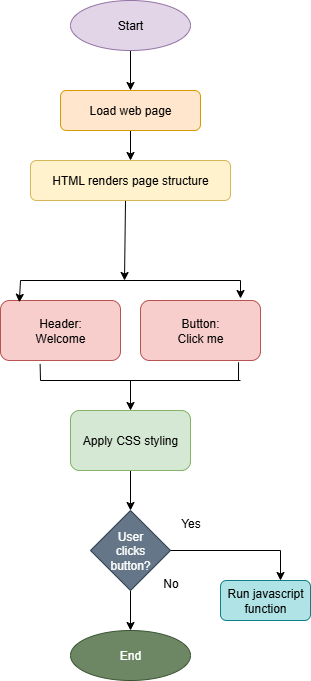

The diagram above was exported from draw.io. Its source (the exported page's mxGraphModel, read from the mxfile embedded in the PNG):
<mxGraphModel dx="1042" dy="562" grid="1" gridSize="10" guides="1" tooltips="1" connect="1" arrows="1" fold="1" page="1" pageScale="1" pageWidth="850" pageHeight="1100" math="0" shadow="0">
  <root>
    <mxCell id="0" />
    <mxCell id="1" parent="0" />
    <mxCell id="jyTUJWS0b_8wI2B05gw2-10" value="" style="edgeStyle=orthogonalEdgeStyle;rounded=0;orthogonalLoop=1;jettySize=auto;html=1;" edge="1" parent="1" source="jyTUJWS0b_8wI2B05gw2-1" target="jyTUJWS0b_8wI2B05gw2-2">
      <mxGeometry relative="1" as="geometry" />
    </mxCell>
    <mxCell id="jyTUJWS0b_8wI2B05gw2-1" value="Start" style="ellipse;whiteSpace=wrap;html=1;fillColor=#e1d5e7;strokeColor=#9673a6;" vertex="1" parent="1">
      <mxGeometry x="390" y="40" width="120" height="50" as="geometry" />
    </mxCell>
    <mxCell id="jyTUJWS0b_8wI2B05gw2-11" value="" style="edgeStyle=orthogonalEdgeStyle;rounded=0;orthogonalLoop=1;jettySize=auto;html=1;" edge="1" parent="1" source="jyTUJWS0b_8wI2B05gw2-2" target="jyTUJWS0b_8wI2B05gw2-3">
      <mxGeometry relative="1" as="geometry" />
    </mxCell>
    <mxCell id="jyTUJWS0b_8wI2B05gw2-2" value="Load web page" style="rounded=1;whiteSpace=wrap;html=1;fillColor=#ffe6cc;strokeColor=#d79b00;" vertex="1" parent="1">
      <mxGeometry x="380" y="130" width="140" height="40" as="geometry" />
    </mxCell>
    <mxCell id="jyTUJWS0b_8wI2B05gw2-3" value="HTML renders page structure" style="rounded=1;whiteSpace=wrap;html=1;fillColor=#fff2cc;strokeColor=#d6b656;" vertex="1" parent="1">
      <mxGeometry x="350" y="200" width="200" height="40" as="geometry" />
    </mxCell>
    <mxCell id="jyTUJWS0b_8wI2B05gw2-4" value="Header:&lt;div&gt;Welcome&lt;/div&gt;" style="rounded=1;whiteSpace=wrap;html=1;fillColor=#f8cecc;strokeColor=#b85450;" vertex="1" parent="1">
      <mxGeometry x="320" y="340" width="120" height="60" as="geometry" />
    </mxCell>
    <mxCell id="jyTUJWS0b_8wI2B05gw2-5" value="Button:&lt;div&gt;Click me&lt;/div&gt;" style="rounded=1;whiteSpace=wrap;html=1;fillColor=#f8cecc;strokeColor=#b85450;" vertex="1" parent="1">
      <mxGeometry x="460" y="340" width="120" height="60" as="geometry" />
    </mxCell>
    <mxCell id="jyTUJWS0b_8wI2B05gw2-12" value="" style="edgeStyle=orthogonalEdgeStyle;rounded=0;orthogonalLoop=1;jettySize=auto;html=1;" edge="1" parent="1" source="jyTUJWS0b_8wI2B05gw2-6" target="jyTUJWS0b_8wI2B05gw2-7">
      <mxGeometry relative="1" as="geometry" />
    </mxCell>
    <mxCell id="jyTUJWS0b_8wI2B05gw2-6" value="Apply CSS styling" style="rounded=1;whiteSpace=wrap;html=1;fillColor=#d5e8d4;strokeColor=#82b366;" vertex="1" parent="1">
      <mxGeometry x="390" y="450" width="120" height="60" as="geometry" />
    </mxCell>
    <mxCell id="jyTUJWS0b_8wI2B05gw2-13" value="" style="edgeStyle=orthogonalEdgeStyle;rounded=0;orthogonalLoop=1;jettySize=auto;html=1;" edge="1" parent="1" source="jyTUJWS0b_8wI2B05gw2-7" target="jyTUJWS0b_8wI2B05gw2-9">
      <mxGeometry relative="1" as="geometry" />
    </mxCell>
    <mxCell id="jyTUJWS0b_8wI2B05gw2-7" value="User&lt;div&gt;clicks&lt;/div&gt;&lt;div&gt;button?&lt;/div&gt;" style="rhombus;whiteSpace=wrap;html=1;fillColor=#647687;fontColor=#ffffff;strokeColor=#314354;" vertex="1" parent="1">
      <mxGeometry x="410" y="550" width="80" height="80" as="geometry" />
    </mxCell>
    <mxCell id="jyTUJWS0b_8wI2B05gw2-8" value="Run javascript&lt;div&gt;function&lt;/div&gt;" style="rounded=1;whiteSpace=wrap;html=1;fillColor=#b0e3e6;strokeColor=#0e8088;" vertex="1" parent="1">
      <mxGeometry x="540" y="620" width="90" height="40" as="geometry" />
    </mxCell>
    <mxCell id="jyTUJWS0b_8wI2B05gw2-9" value="End" style="ellipse;whiteSpace=wrap;html=1;fillColor=#6d8764;fontColor=#ffffff;strokeColor=#3A5431;" vertex="1" parent="1">
      <mxGeometry x="390" y="670" width="120" height="50" as="geometry" />
    </mxCell>
    <mxCell id="jyTUJWS0b_8wI2B05gw2-15" value="" style="endArrow=none;html=1;rounded=0;" edge="1" parent="1">
      <mxGeometry width="50" height="50" relative="1" as="geometry">
        <mxPoint x="340" y="320" as="sourcePoint" />
        <mxPoint x="560" y="320" as="targetPoint" />
      </mxGeometry>
    </mxCell>
    <mxCell id="jyTUJWS0b_8wI2B05gw2-17" value="" style="endArrow=classic;html=1;rounded=0;exitX=0.475;exitY=1.01;exitDx=0;exitDy=0;exitPerimeter=0;" edge="1" parent="1" source="jyTUJWS0b_8wI2B05gw2-3">
      <mxGeometry width="50" height="50" relative="1" as="geometry">
        <mxPoint x="80" y="460" as="sourcePoint" />
        <mxPoint x="444" y="320" as="targetPoint" />
      </mxGeometry>
    </mxCell>
    <mxCell id="jyTUJWS0b_8wI2B05gw2-18" value="" style="endArrow=classic;html=1;rounded=0;entryX=0.157;entryY=0.03;entryDx=0;entryDy=0;entryPerimeter=0;" edge="1" parent="1" target="jyTUJWS0b_8wI2B05gw2-4">
      <mxGeometry width="50" height="50" relative="1" as="geometry">
        <mxPoint x="340" y="320" as="sourcePoint" />
        <mxPoint x="190" y="300" as="targetPoint" />
      </mxGeometry>
    </mxCell>
    <mxCell id="jyTUJWS0b_8wI2B05gw2-19" value="" style="endArrow=classic;html=1;rounded=0;" edge="1" parent="1">
      <mxGeometry width="50" height="50" relative="1" as="geometry">
        <mxPoint x="560" y="320" as="sourcePoint" />
        <mxPoint x="560" y="338" as="targetPoint" />
      </mxGeometry>
    </mxCell>
    <mxCell id="jyTUJWS0b_8wI2B05gw2-20" value="" style="endArrow=none;html=1;rounded=0;" edge="1" parent="1">
      <mxGeometry width="50" height="50" relative="1" as="geometry">
        <mxPoint x="360" y="420" as="sourcePoint" />
        <mxPoint x="560" y="420" as="targetPoint" />
      </mxGeometry>
    </mxCell>
    <mxCell id="jyTUJWS0b_8wI2B05gw2-21" value="" style="endArrow=none;html=1;rounded=0;entryX=0.33;entryY=1.057;entryDx=0;entryDy=0;entryPerimeter=0;" edge="1" parent="1" target="jyTUJWS0b_8wI2B05gw2-4">
      <mxGeometry width="50" height="50" relative="1" as="geometry">
        <mxPoint x="360" y="420" as="sourcePoint" />
        <mxPoint x="270" y="500" as="targetPoint" />
      </mxGeometry>
    </mxCell>
    <mxCell id="jyTUJWS0b_8wI2B05gw2-22" value="" style="endArrow=none;html=1;rounded=0;entryX=0.817;entryY=1.03;entryDx=0;entryDy=0;entryPerimeter=0;" edge="1" parent="1" target="jyTUJWS0b_8wI2B05gw2-5">
      <mxGeometry width="50" height="50" relative="1" as="geometry">
        <mxPoint x="558" y="420" as="sourcePoint" />
        <mxPoint x="280" y="510" as="targetPoint" />
      </mxGeometry>
    </mxCell>
    <mxCell id="jyTUJWS0b_8wI2B05gw2-23" value="" style="endArrow=classic;html=1;rounded=0;entryX=0.5;entryY=0;entryDx=0;entryDy=0;" edge="1" parent="1" target="jyTUJWS0b_8wI2B05gw2-6">
      <mxGeometry width="50" height="50" relative="1" as="geometry">
        <mxPoint x="450" y="420" as="sourcePoint" />
        <mxPoint x="280" y="500" as="targetPoint" />
      </mxGeometry>
    </mxCell>
    <mxCell id="jyTUJWS0b_8wI2B05gw2-24" value="" style="endArrow=none;html=1;rounded=0;exitX=1;exitY=0.5;exitDx=0;exitDy=0;" edge="1" parent="1" source="jyTUJWS0b_8wI2B05gw2-7">
      <mxGeometry width="50" height="50" relative="1" as="geometry">
        <mxPoint x="610" y="540" as="sourcePoint" />
        <mxPoint x="600" y="590" as="targetPoint" />
      </mxGeometry>
    </mxCell>
    <mxCell id="jyTUJWS0b_8wI2B05gw2-25" value="" style="endArrow=classic;html=1;rounded=0;" edge="1" parent="1">
      <mxGeometry width="50" height="50" relative="1" as="geometry">
        <mxPoint x="600" y="590" as="sourcePoint" />
        <mxPoint x="600" y="620" as="targetPoint" />
      </mxGeometry>
    </mxCell>
    <mxCell id="jyTUJWS0b_8wI2B05gw2-26" value="No" style="text;html=1;align=center;verticalAlign=middle;resizable=0;points=[];autosize=1;strokeColor=none;fillColor=none;" vertex="1" parent="1">
      <mxGeometry x="470" y="608" width="40" height="30" as="geometry" />
    </mxCell>
    <mxCell id="jyTUJWS0b_8wI2B05gw2-27" value="Yes" style="text;html=1;align=center;verticalAlign=middle;resizable=0;points=[];autosize=1;strokeColor=none;fillColor=none;" vertex="1" parent="1">
      <mxGeometry x="490" y="548" width="40" height="30" as="geometry" />
    </mxCell>
  </root>
</mxGraphModel>